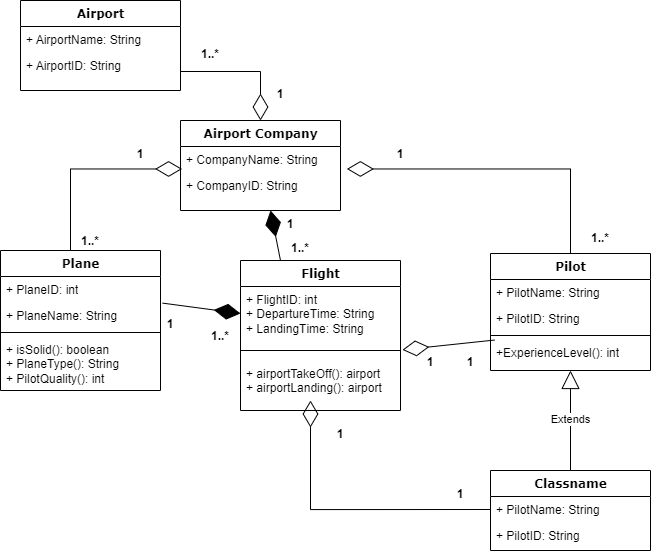

The diagram above was exported from draw.io. Its source (the exported page's mxGraphModel, read from the mxfile embedded in the PNG):
<mxGraphModel dx="766" dy="828" grid="1" gridSize="10" guides="1" tooltips="1" connect="1" arrows="1" fold="1" page="1" pageScale="1" pageWidth="1100" pageHeight="850" background="none" math="0" shadow="0">
  <root>
    <mxCell id="0" />
    <mxCell id="1" parent="0" />
    <mxCell id="235556782a83e6d0-1" value="Plane" style="swimlane;html=1;fontStyle=1;align=center;verticalAlign=top;childLayout=stackLayout;horizontal=1;startSize=26;horizontalStack=0;resizeParent=1;resizeLast=0;collapsible=1;marginBottom=0;swimlaneFillColor=#ffffff;rounded=0;shadow=0;comic=0;labelBackgroundColor=none;strokeWidth=1;fillColor=none;fontFamily=Verdana;fontSize=12" parent="1" vertex="1">
      <mxGeometry x="10" y="280" width="160" height="140" as="geometry" />
    </mxCell>
    <mxCell id="235556782a83e6d0-2" value="+ PlaneID: int" style="text;html=1;strokeColor=none;fillColor=none;align=left;verticalAlign=top;spacingLeft=4;spacingRight=4;whiteSpace=wrap;overflow=hidden;rotatable=0;points=[[0,0.5],[1,0.5]];portConstraint=eastwest;" parent="235556782a83e6d0-1" vertex="1">
      <mxGeometry y="26" width="160" height="26" as="geometry" />
    </mxCell>
    <mxCell id="235556782a83e6d0-3" value="+ PlaneName: String" style="text;html=1;strokeColor=none;fillColor=none;align=left;verticalAlign=top;spacingLeft=4;spacingRight=4;whiteSpace=wrap;overflow=hidden;rotatable=0;points=[[0,0.5],[1,0.5]];portConstraint=eastwest;" parent="235556782a83e6d0-1" vertex="1">
      <mxGeometry y="52" width="160" height="26" as="geometry" />
    </mxCell>
    <mxCell id="235556782a83e6d0-6" value="" style="line;html=1;strokeWidth=1;fillColor=none;align=left;verticalAlign=middle;spacingTop=-1;spacingLeft=3;spacingRight=3;rotatable=0;labelPosition=right;points=[];portConstraint=eastwest;" parent="235556782a83e6d0-1" vertex="1">
      <mxGeometry y="78" width="160" height="8" as="geometry" />
    </mxCell>
    <mxCell id="235556782a83e6d0-7" value="+ isSolid(): boolean&lt;br&gt;+ PlaneType(): String&lt;br&gt;+ PilotQuality(): int" style="text;html=1;strokeColor=none;fillColor=none;align=left;verticalAlign=top;spacingLeft=4;spacingRight=4;whiteSpace=wrap;overflow=hidden;rotatable=0;points=[[0,0.5],[1,0.5]];portConstraint=eastwest;" parent="235556782a83e6d0-1" vertex="1">
      <mxGeometry y="86" width="160" height="54" as="geometry" />
    </mxCell>
    <mxCell id="78961159f06e98e8-17" value="Airport" style="swimlane;html=1;fontStyle=1;align=center;verticalAlign=top;childLayout=stackLayout;horizontal=1;startSize=26;horizontalStack=0;resizeParent=1;resizeLast=0;collapsible=1;marginBottom=0;swimlaneFillColor=#ffffff;rounded=0;shadow=0;comic=0;labelBackgroundColor=none;strokeWidth=1;fillColor=none;fontFamily=Verdana;fontSize=12" parent="1" vertex="1">
      <mxGeometry x="30" y="30" width="160" height="90" as="geometry" />
    </mxCell>
    <mxCell id="78961159f06e98e8-23" value="+ AirportName: String" style="text;html=1;strokeColor=none;fillColor=none;align=left;verticalAlign=top;spacingLeft=4;spacingRight=4;whiteSpace=wrap;overflow=hidden;rotatable=0;points=[[0,0.5],[1,0.5]];portConstraint=eastwest;" parent="78961159f06e98e8-17" vertex="1">
      <mxGeometry y="26" width="160" height="26" as="geometry" />
    </mxCell>
    <mxCell id="78961159f06e98e8-24" value="+ AirportID: String" style="text;html=1;strokeColor=none;fillColor=none;align=left;verticalAlign=top;spacingLeft=4;spacingRight=4;whiteSpace=wrap;overflow=hidden;rotatable=0;points=[[0,0.5],[1,0.5]];portConstraint=eastwest;" parent="78961159f06e98e8-17" vertex="1">
      <mxGeometry y="52" width="160" height="38" as="geometry" />
    </mxCell>
    <mxCell id="78961159f06e98e8-82" value="Pilot" style="swimlane;html=1;fontStyle=1;align=center;verticalAlign=top;childLayout=stackLayout;horizontal=1;startSize=26;horizontalStack=0;resizeParent=1;resizeLast=0;collapsible=1;marginBottom=0;swimlaneFillColor=#ffffff;rounded=0;shadow=0;comic=0;labelBackgroundColor=none;strokeWidth=1;fillColor=none;fontFamily=Verdana;fontSize=12" parent="1" vertex="1">
      <mxGeometry x="500" y="283" width="160" height="117" as="geometry" />
    </mxCell>
    <mxCell id="78961159f06e98e8-84" value="+ PilotName: String" style="text;html=1;strokeColor=none;fillColor=none;align=left;verticalAlign=top;spacingLeft=4;spacingRight=4;whiteSpace=wrap;overflow=hidden;rotatable=0;points=[[0,0.5],[1,0.5]];portConstraint=eastwest;" parent="78961159f06e98e8-82" vertex="1">
      <mxGeometry y="26" width="160" height="26" as="geometry" />
    </mxCell>
    <mxCell id="78961159f06e98e8-89" value="+ PilotID: String" style="text;html=1;strokeColor=none;fillColor=none;align=left;verticalAlign=top;spacingLeft=4;spacingRight=4;whiteSpace=wrap;overflow=hidden;rotatable=0;points=[[0,0.5],[1,0.5]];portConstraint=eastwest;" parent="78961159f06e98e8-82" vertex="1">
      <mxGeometry y="52" width="160" height="26" as="geometry" />
    </mxCell>
    <mxCell id="78961159f06e98e8-90" value="" style="line;html=1;strokeWidth=1;fillColor=none;align=left;verticalAlign=middle;spacingTop=-1;spacingLeft=3;spacingRight=3;rotatable=0;labelPosition=right;points=[];portConstraint=eastwest;" parent="78961159f06e98e8-82" vertex="1">
      <mxGeometry y="78" width="160" height="8" as="geometry" />
    </mxCell>
    <mxCell id="78961159f06e98e8-94" value="+ExperienceLevel(): int" style="text;html=1;strokeColor=none;fillColor=none;align=left;verticalAlign=top;spacingLeft=4;spacingRight=4;whiteSpace=wrap;overflow=hidden;rotatable=0;points=[[0,0.5],[1,0.5]];portConstraint=eastwest;" parent="78961159f06e98e8-82" vertex="1">
      <mxGeometry y="86" width="160" height="26" as="geometry" />
    </mxCell>
    <mxCell id="78961159f06e98e8-95" value="Classname" style="swimlane;html=1;fontStyle=1;align=center;verticalAlign=top;childLayout=stackLayout;horizontal=1;startSize=26;horizontalStack=0;resizeParent=1;resizeLast=0;collapsible=1;marginBottom=0;swimlaneFillColor=#ffffff;rounded=0;shadow=0;comic=0;labelBackgroundColor=none;strokeWidth=1;fillColor=none;fontFamily=Verdana;fontSize=12" parent="1" vertex="1">
      <mxGeometry x="500" y="500" width="160" height="80" as="geometry" />
    </mxCell>
    <mxCell id="78961159f06e98e8-96" value="+ PilotName: String" style="text;html=1;strokeColor=none;fillColor=none;align=left;verticalAlign=top;spacingLeft=4;spacingRight=4;whiteSpace=wrap;overflow=hidden;rotatable=0;points=[[0,0.5],[1,0.5]];portConstraint=eastwest;" parent="78961159f06e98e8-95" vertex="1">
      <mxGeometry y="26" width="160" height="26" as="geometry" />
    </mxCell>
    <mxCell id="78961159f06e98e8-102" value="+ PilotID: String" style="text;html=1;strokeColor=none;fillColor=none;align=left;verticalAlign=top;spacingLeft=4;spacingRight=4;whiteSpace=wrap;overflow=hidden;rotatable=0;points=[[0,0.5],[1,0.5]];portConstraint=eastwest;" parent="78961159f06e98e8-95" vertex="1">
      <mxGeometry y="52" width="160" height="26" as="geometry" />
    </mxCell>
    <mxCell id="78961159f06e98e8-108" value="Flight" style="swimlane;html=1;fontStyle=1;align=center;verticalAlign=top;childLayout=stackLayout;horizontal=1;startSize=26;horizontalStack=0;resizeParent=1;resizeLast=0;collapsible=1;marginBottom=0;swimlaneFillColor=#ffffff;rounded=0;shadow=0;comic=0;labelBackgroundColor=none;strokeWidth=1;fillColor=none;fontFamily=Verdana;fontSize=12" parent="1" vertex="1">
      <mxGeometry x="250" y="290" width="160" height="150" as="geometry" />
    </mxCell>
    <mxCell id="78961159f06e98e8-109" value="+ FlightID: int&lt;br&gt;+ DepartureTime: String&lt;br style=&quot;border-color: var(--border-color);&quot;&gt;+ LandingTime: String" style="text;html=1;strokeColor=none;fillColor=none;align=left;verticalAlign=top;spacingLeft=4;spacingRight=4;whiteSpace=wrap;overflow=hidden;rotatable=0;points=[[0,0.5],[1,0.5]];portConstraint=eastwest;" parent="78961159f06e98e8-108" vertex="1">
      <mxGeometry y="26" width="160" height="54" as="geometry" />
    </mxCell>
    <mxCell id="78961159f06e98e8-116" value="" style="line;html=1;strokeWidth=1;fillColor=none;align=left;verticalAlign=middle;spacingTop=-1;spacingLeft=3;spacingRight=3;rotatable=0;labelPosition=right;points=[];portConstraint=eastwest;" parent="78961159f06e98e8-108" vertex="1">
      <mxGeometry y="80" width="160" height="20" as="geometry" />
    </mxCell>
    <mxCell id="78961159f06e98e8-117" value="+ airportTakeOff(): airport&lt;br&gt;+ airportLanding(): airport" style="text;html=1;strokeColor=none;fillColor=none;align=left;verticalAlign=top;spacingLeft=4;spacingRight=4;whiteSpace=wrap;overflow=hidden;rotatable=0;points=[[0,0.5],[1,0.5]];portConstraint=eastwest;" parent="78961159f06e98e8-108" vertex="1">
      <mxGeometry y="100" width="160" height="50" as="geometry" />
    </mxCell>
    <mxCell id="jxPZa1KlFKqywIuhl_FT-1" value="Airport Company" style="swimlane;html=1;fontStyle=1;align=center;verticalAlign=top;childLayout=stackLayout;horizontal=1;startSize=26;horizontalStack=0;resizeParent=1;resizeLast=0;collapsible=1;marginBottom=0;swimlaneFillColor=#ffffff;rounded=0;shadow=0;comic=0;labelBackgroundColor=none;strokeWidth=1;fillColor=none;fontFamily=Verdana;fontSize=12" vertex="1" parent="1">
      <mxGeometry x="190" y="150" width="160" height="90" as="geometry" />
    </mxCell>
    <mxCell id="jxPZa1KlFKqywIuhl_FT-2" value="+ CompanyName: String" style="text;html=1;strokeColor=none;fillColor=none;align=left;verticalAlign=top;spacingLeft=4;spacingRight=4;whiteSpace=wrap;overflow=hidden;rotatable=0;points=[[0,0.5],[1,0.5]];portConstraint=eastwest;" vertex="1" parent="jxPZa1KlFKqywIuhl_FT-1">
      <mxGeometry y="26" width="160" height="26" as="geometry" />
    </mxCell>
    <mxCell id="jxPZa1KlFKqywIuhl_FT-3" value="+ CompanyID: String" style="text;html=1;strokeColor=none;fillColor=none;align=left;verticalAlign=top;spacingLeft=4;spacingRight=4;whiteSpace=wrap;overflow=hidden;rotatable=0;points=[[0,0.5],[1,0.5]];portConstraint=eastwest;" vertex="1" parent="jxPZa1KlFKqywIuhl_FT-1">
      <mxGeometry y="52" width="160" height="38" as="geometry" />
    </mxCell>
    <mxCell id="jxPZa1KlFKqywIuhl_FT-4" value="Extends" style="endArrow=block;endSize=16;endFill=0;html=1;rounded=0;entryX=0.5;entryY=1;entryDx=0;entryDy=0;exitX=0.5;exitY=0;exitDx=0;exitDy=0;" edge="1" parent="1" source="78961159f06e98e8-95" target="78961159f06e98e8-82">
      <mxGeometry width="160" relative="1" as="geometry">
        <mxPoint x="530" y="460" as="sourcePoint" />
        <mxPoint x="690" y="460" as="targetPoint" />
      </mxGeometry>
    </mxCell>
    <mxCell id="jxPZa1KlFKqywIuhl_FT-5" value="" style="endArrow=diamondThin;endFill=0;endSize=24;html=1;rounded=0;edgeStyle=orthogonalEdgeStyle;exitX=0;exitY=0.5;exitDx=0;exitDy=0;" edge="1" parent="1" source="78961159f06e98e8-96">
      <mxGeometry width="160" relative="1" as="geometry">
        <mxPoint x="390" y="500" as="sourcePoint" />
        <mxPoint x="320" y="430" as="targetPoint" />
      </mxGeometry>
    </mxCell>
    <mxCell id="jxPZa1KlFKqywIuhl_FT-6" value="" style="endArrow=diamondThin;endFill=0;endSize=24;html=1;rounded=0;entryX=1.012;entryY=0.465;entryDx=0;entryDy=0;entryPerimeter=0;exitX=0.026;exitY=1.067;exitDx=0;exitDy=0;exitPerimeter=0;" edge="1" parent="1" source="78961159f06e98e8-90" target="78961159f06e98e8-116">
      <mxGeometry width="160" relative="1" as="geometry">
        <mxPoint x="380" y="280" as="sourcePoint" />
        <mxPoint x="540" y="280" as="targetPoint" />
      </mxGeometry>
    </mxCell>
    <mxCell id="jxPZa1KlFKqywIuhl_FT-7" value="" style="endArrow=diamondThin;endFill=1;endSize=24;html=1;rounded=0;entryX=0;entryY=0.5;entryDx=0;entryDy=0;exitX=1.013;exitY=0.024;exitDx=0;exitDy=0;exitPerimeter=0;" edge="1" parent="1" source="235556782a83e6d0-3" target="78961159f06e98e8-109">
      <mxGeometry width="160" relative="1" as="geometry">
        <mxPoint x="20" y="550" as="sourcePoint" />
        <mxPoint x="180" y="550" as="targetPoint" />
      </mxGeometry>
    </mxCell>
    <mxCell id="jxPZa1KlFKqywIuhl_FT-8" value="" style="endArrow=diamondThin;endFill=1;endSize=24;html=1;rounded=0;exitX=0.25;exitY=0;exitDx=0;exitDy=0;" edge="1" parent="1" source="78961159f06e98e8-108">
      <mxGeometry width="160" relative="1" as="geometry">
        <mxPoint x="260" y="280" as="sourcePoint" />
        <mxPoint x="280" y="240" as="targetPoint" />
      </mxGeometry>
    </mxCell>
    <mxCell id="jxPZa1KlFKqywIuhl_FT-9" value="" style="endArrow=diamondThin;endFill=0;endSize=24;html=1;rounded=0;edgeStyle=elbowEdgeStyle;entryX=0.01;entryY=-0.093;entryDx=0;entryDy=0;entryPerimeter=0;exitX=0.5;exitY=0;exitDx=0;exitDy=0;" edge="1" parent="1" source="235556782a83e6d0-1" target="jxPZa1KlFKqywIuhl_FT-3">
      <mxGeometry width="160" relative="1" as="geometry">
        <mxPoint x="260" y="280" as="sourcePoint" />
        <mxPoint x="170" y="210" as="targetPoint" />
        <Array as="points">
          <mxPoint x="80" y="240" />
        </Array>
      </mxGeometry>
    </mxCell>
    <mxCell id="jxPZa1KlFKqywIuhl_FT-10" value="" style="endArrow=diamondThin;endFill=0;endSize=24;html=1;rounded=0;edgeStyle=elbowEdgeStyle;entryX=1.04;entryY=-0.093;entryDx=0;entryDy=0;entryPerimeter=0;exitX=0.5;exitY=0;exitDx=0;exitDy=0;" edge="1" parent="1" source="78961159f06e98e8-82" target="jxPZa1KlFKqywIuhl_FT-3">
      <mxGeometry width="160" relative="1" as="geometry">
        <mxPoint x="260" y="280" as="sourcePoint" />
        <mxPoint x="420" y="280" as="targetPoint" />
        <Array as="points">
          <mxPoint x="580" y="240" />
        </Array>
      </mxGeometry>
    </mxCell>
    <mxCell id="jxPZa1KlFKqywIuhl_FT-11" value="" style="endArrow=diamondThin;endFill=0;endSize=24;html=1;rounded=0;edgeStyle=elbowEdgeStyle;exitX=1;exitY=0.5;exitDx=0;exitDy=0;entryX=0.5;entryY=0;entryDx=0;entryDy=0;" edge="1" parent="1" source="78961159f06e98e8-24" target="jxPZa1KlFKqywIuhl_FT-1">
      <mxGeometry width="160" relative="1" as="geometry">
        <mxPoint x="260" y="120" as="sourcePoint" />
        <mxPoint x="420" y="120" as="targetPoint" />
        <Array as="points">
          <mxPoint x="270" y="101" />
        </Array>
      </mxGeometry>
    </mxCell>
    <mxCell id="jxPZa1KlFKqywIuhl_FT-12" value="1..*" style="text;align=center;fontStyle=1;verticalAlign=middle;spacingLeft=3;spacingRight=3;strokeColor=none;rotatable=0;points=[[0,0.5],[1,0.5]];portConstraint=eastwest;" vertex="1" parent="1">
      <mxGeometry x="180" y="70" width="80" height="26" as="geometry" />
    </mxCell>
    <mxCell id="jxPZa1KlFKqywIuhl_FT-13" value="1..*" style="text;align=center;fontStyle=1;verticalAlign=middle;spacingLeft=3;spacingRight=3;strokeColor=none;rotatable=0;points=[[0,0.5],[1,0.5]];portConstraint=eastwest;" vertex="1" parent="1">
      <mxGeometry x="60" y="257" width="80" height="26" as="geometry" />
    </mxCell>
    <mxCell id="jxPZa1KlFKqywIuhl_FT-14" value="1..*" style="text;align=center;fontStyle=1;verticalAlign=middle;spacingLeft=3;spacingRight=3;strokeColor=none;rotatable=0;points=[[0,0.5],[1,0.5]];portConstraint=eastwest;" vertex="1" parent="1">
      <mxGeometry x="190" y="352" width="80" height="26" as="geometry" />
    </mxCell>
    <mxCell id="jxPZa1KlFKqywIuhl_FT-15" value="1..*" style="text;align=center;fontStyle=1;verticalAlign=middle;spacingLeft=3;spacingRight=3;strokeColor=none;rotatable=0;points=[[0,0.5],[1,0.5]];portConstraint=eastwest;" vertex="1" parent="1">
      <mxGeometry x="270" y="264" width="80" height="26" as="geometry" />
    </mxCell>
    <mxCell id="jxPZa1KlFKqywIuhl_FT-16" value="1..*" style="text;align=center;fontStyle=1;verticalAlign=middle;spacingLeft=3;spacingRight=3;strokeColor=none;rotatable=0;points=[[0,0.5],[1,0.5]];portConstraint=eastwest;" vertex="1" parent="1">
      <mxGeometry x="570" y="254" width="80" height="26" as="geometry" />
    </mxCell>
    <mxCell id="jxPZa1KlFKqywIuhl_FT-18" value="1" style="text;align=center;fontStyle=1;verticalAlign=middle;spacingLeft=3;spacingRight=3;strokeColor=none;rotatable=0;points=[[0,0.5],[1,0.5]];portConstraint=eastwest;" vertex="1" parent="1">
      <mxGeometry x="250" y="110" width="80" height="26" as="geometry" />
    </mxCell>
    <mxCell id="jxPZa1KlFKqywIuhl_FT-19" value="1" style="text;align=center;fontStyle=1;verticalAlign=middle;spacingLeft=3;spacingRight=3;strokeColor=none;rotatable=0;points=[[0,0.5],[1,0.5]];portConstraint=eastwest;" vertex="1" parent="1">
      <mxGeometry x="370" y="170" width="80" height="26" as="geometry" />
    </mxCell>
    <mxCell id="jxPZa1KlFKqywIuhl_FT-21" value="1" style="text;align=center;fontStyle=1;verticalAlign=middle;spacingLeft=3;spacingRight=3;strokeColor=none;rotatable=0;points=[[0,0.5],[1,0.5]];portConstraint=eastwest;" vertex="1" parent="1">
      <mxGeometry x="110" y="170" width="80" height="26" as="geometry" />
    </mxCell>
    <mxCell id="jxPZa1KlFKqywIuhl_FT-22" value="1" style="text;align=center;fontStyle=1;verticalAlign=middle;spacingLeft=3;spacingRight=3;strokeColor=none;rotatable=0;points=[[0,0.5],[1,0.5]];portConstraint=eastwest;" vertex="1" parent="1">
      <mxGeometry x="260" y="240" width="80" height="26" as="geometry" />
    </mxCell>
    <mxCell id="jxPZa1KlFKqywIuhl_FT-23" value="1" style="text;align=center;fontStyle=1;verticalAlign=middle;spacingLeft=3;spacingRight=3;strokeColor=none;rotatable=0;points=[[0,0.5],[1,0.5]];portConstraint=eastwest;" vertex="1" parent="1">
      <mxGeometry x="140" y="340" width="80" height="26" as="geometry" />
    </mxCell>
    <mxCell id="jxPZa1KlFKqywIuhl_FT-24" value="1" style="text;align=center;fontStyle=1;verticalAlign=middle;spacingLeft=3;spacingRight=3;strokeColor=none;rotatable=0;points=[[0,0.5],[1,0.5]];portConstraint=eastwest;" vertex="1" parent="1">
      <mxGeometry x="400" y="378" width="80" height="26" as="geometry" />
    </mxCell>
    <mxCell id="jxPZa1KlFKqywIuhl_FT-25" value="1" style="text;align=center;fontStyle=1;verticalAlign=middle;spacingLeft=3;spacingRight=3;strokeColor=none;rotatable=0;points=[[0,0.5],[1,0.5]];portConstraint=eastwest;" vertex="1" parent="1">
      <mxGeometry x="440" y="378" width="80" height="26" as="geometry" />
    </mxCell>
    <mxCell id="jxPZa1KlFKqywIuhl_FT-26" value="1" style="text;align=center;fontStyle=1;verticalAlign=middle;spacingLeft=3;spacingRight=3;strokeColor=none;rotatable=0;points=[[0,0.5],[1,0.5]];portConstraint=eastwest;" vertex="1" parent="1">
      <mxGeometry x="310" y="450" width="80" height="26" as="geometry" />
    </mxCell>
    <mxCell id="jxPZa1KlFKqywIuhl_FT-27" value="1" style="text;align=center;fontStyle=1;verticalAlign=middle;spacingLeft=3;spacingRight=3;strokeColor=none;rotatable=0;points=[[0,0.5],[1,0.5]];portConstraint=eastwest;" vertex="1" parent="1">
      <mxGeometry x="430" y="510" width="80" height="26" as="geometry" />
    </mxCell>
  </root>
</mxGraphModel>